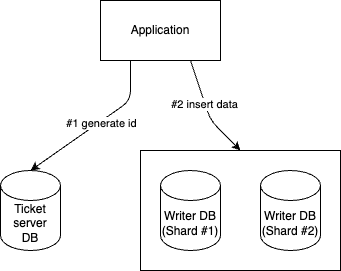

The diagram above was exported from draw.io. Its source (the exported page's mxGraphModel, read from the mxfile embedded in the PNG):
<mxGraphModel dx="583" dy="587" grid="1" gridSize="10" guides="1" tooltips="1" connect="1" arrows="1" fold="1" page="1" pageScale="1" pageWidth="850" pageHeight="1100" math="0" shadow="0">
  <root>
    <mxCell id="0" />
    <mxCell id="1" parent="0" />
    <mxCell id="8" value="" style="rounded=0;whiteSpace=wrap;html=1;" vertex="1" parent="1">
      <mxGeometry x="220" y="270" width="200" height="120" as="geometry" />
    </mxCell>
    <mxCell id="6" style="edgeStyle=none;html=1;entryX=0.5;entryY=0;entryDx=0;entryDy=0;entryPerimeter=0;exitX=0.25;exitY=1;exitDx=0;exitDy=0;" edge="1" parent="1" source="2" target="3">
      <mxGeometry relative="1" as="geometry">
        <Array as="points">
          <mxPoint x="210" y="220" />
        </Array>
      </mxGeometry>
    </mxCell>
    <mxCell id="7" value="#1 generate id" style="edgeLabel;html=1;align=center;verticalAlign=middle;resizable=0;points=[];" vertex="1" connectable="0" parent="6">
      <mxGeometry x="-0.0515" y="1" relative="1" as="geometry">
        <mxPoint as="offset" />
      </mxGeometry>
    </mxCell>
    <mxCell id="9" style="edgeStyle=none;html=1;entryX=0.5;entryY=0;entryDx=0;entryDy=0;exitX=0.75;exitY=1;exitDx=0;exitDy=0;" edge="1" parent="1" source="2" target="8">
      <mxGeometry relative="1" as="geometry">
        <Array as="points">
          <mxPoint x="290" y="240" />
        </Array>
      </mxGeometry>
    </mxCell>
    <mxCell id="10" value="#2 insert data" style="edgeLabel;html=1;align=center;verticalAlign=middle;resizable=0;points=[];" vertex="1" connectable="0" parent="9">
      <mxGeometry x="-0.1236" y="-1" relative="1" as="geometry">
        <mxPoint as="offset" />
      </mxGeometry>
    </mxCell>
    <mxCell id="2" value="Application" style="rounded=0;whiteSpace=wrap;html=1;" vertex="1" parent="1">
      <mxGeometry x="180" y="120" width="120" height="60" as="geometry" />
    </mxCell>
    <mxCell id="3" value="Ticket server&lt;br&gt;DB" style="shape=cylinder3;whiteSpace=wrap;html=1;boundedLbl=1;backgroundOutline=1;size=15;" vertex="1" parent="1">
      <mxGeometry x="80" y="290" width="60" height="80" as="geometry" />
    </mxCell>
    <mxCell id="4" value="Writer DB&lt;br&gt;(Shard #1)" style="shape=cylinder3;whiteSpace=wrap;html=1;boundedLbl=1;backgroundOutline=1;size=15;" vertex="1" parent="1">
      <mxGeometry x="240" y="290" width="60" height="80" as="geometry" />
    </mxCell>
    <mxCell id="5" value="Writer DB&lt;br&gt;(Shard #2)" style="shape=cylinder3;whiteSpace=wrap;html=1;boundedLbl=1;backgroundOutline=1;size=15;" vertex="1" parent="1">
      <mxGeometry x="340" y="290" width="60" height="80" as="geometry" />
    </mxCell>
  </root>
</mxGraphModel>